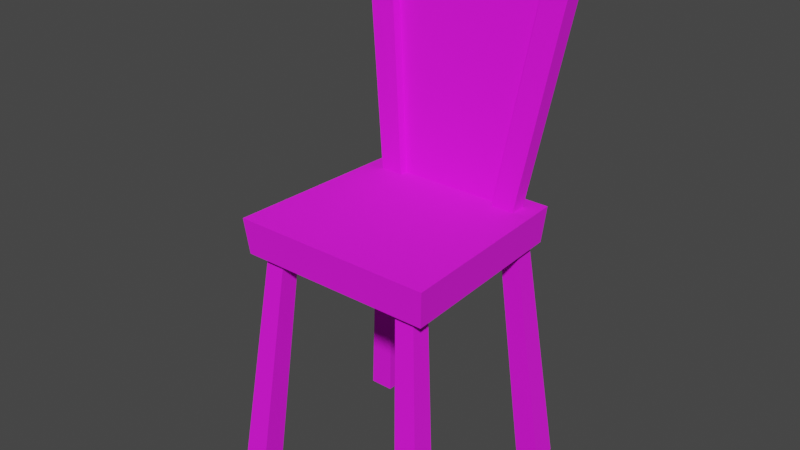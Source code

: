 # Source: chair.blend  (saved by Blender 2.83.18; exported with 4.5.12 LTS)
import bpy
from mathutils import Matrix  # noqa: F401  (used for matrix-valued properties, if any)

bpy.ops.wm.read_factory_settings(use_empty=True)
scene = bpy.context.scene
scene.name = 'Scene'

# ---- images (referenced by path relative to the original .blend; pixels are not part of the script)
import os
ASSET_DIR = os.environ.get("B2B_ASSET_DIR", "")  # directory of the original .blend (textures are referenced by path, not embedded)
HERE = os.path.dirname(os.path.abspath(__file__))  # packed textures are extracted next to this script under _unpacked/

def load_image(name, relpath, width, height, colorspace="sRGB"):
    """Load a texture the original file referenced (path relative to the .blend, or extracted next to this script)."""
    p = next((c for c in (os.path.join(HERE, relpath), os.path.join(ASSET_DIR, relpath)) if relpath and os.path.exists(c)), "")
    if p:
        img = bpy.data.images.load(p, check_existing=True)
        img.name = name
    else:  # same state as the original file: an image datablock whose file is absent (Cycles renders it pink)
        img = bpy.data.images.new(name, width, height)
        img.source = "FILE"
        img.filepath = "//" + (relpath or name)
    img.colorspace_settings.name = colorspace
    return img
img_chair_diffuse_png = load_image('chair_diffuse.png', 'chair_diffuse.png', 1024, 1024, 'sRGB')

# ---- materials (node trees are filled in below, after node groups)
mat_chair = bpy.data.materials.new('chair')
mat_chair.alpha_threshold = 0.0
mat_chair.use_transparent_shadow = False
mat_chair.preview_render_type = 'FLAT'
mat_chair.roughness = 0.5
mat_chair.specular_intensity = 0.0
mat_chair.line_color = (0.0, 0.0, 0.0, 1.0)

# ---- material node trees
mat_chair.use_nodes = True; mat_chair.node_tree.nodes.clear()
_N = mat_chair.node_tree.nodes; _L = mat_chair.node_tree.links
n0 = _N.new('ShaderNodeBsdfPrincipled'); n0.name = 'Principled BSDF'; n0.location = (10, 300)
n0.distribution = 'GGX'
n0.subsurface_method = 'BURLEY'
n0.inputs[2].default_value = 1.0
n0.inputs[3].default_value = 1.45
n0.inputs[27].default_value = (0.0, 0.0, 0.0, 1.0)
n0.inputs[28].default_value = 1.0
n1 = _N.new('ShaderNodeOutputMaterial'); n1.name = 'Material Output'; n1.location = (300, 300)
n2 = _N.new('ShaderNodeTexImage'); n2.name = 'Image Texture'; n2.location = (-353, 278)
n2.image = img_chair_diffuse_png
n2.interpolation = 'Closest'
_L.new(n0.outputs[0], n1.inputs[0])
_L.new(n2.outputs[0], n0.inputs[0])
n1.is_active_output = True

# ---- world
world_world = bpy.data.worlds.new('World'); scene.world = world_world
world_world.use_nodes = True; world_world.node_tree.nodes.clear()
_N = world_world.node_tree.nodes; _L = world_world.node_tree.links
n0 = _N.new('ShaderNodeOutputWorld'); n0.name = 'World Output'; n0.location = (300, 300)
n1 = _N.new('ShaderNodeBackground'); n1.name = 'Background'; n1.location = (10, 300)
n1.inputs[0].default_value = (0.05088, 0.05088, 0.05088, 1.0)
_L.new(n1.outputs[0], n0.inputs[0])
n0.is_active_output = True
world_world.color = (0.05088, 0.05088, 0.05088)
world_world.use_sun_shadow = False
world_world.sun_shadow_jitter_overblur = 0.0

# ---- meshes
me_chair = bpy.data.meshes.new('Chair')
me_chair.from_pydata([(-0.1775, 0.2042, 0.4674), (-0.1138, 0.1549, 0.01982), (0.1138, 0.1549, 0.01982), (0.1775, 0.2042, 0.4674), (0.2013, 0.1967, 0.5207), (0.2013, 0.1901, 0.4655), (0.2013, 0.2161, 0.4624), (0.2013, 0.2228, 0.5176), (-0.203, 0.2228, 0.5176), (-0.203, 0.2161, 0.4624), (-0.203, 0.1901, 0.4655), (-0.203, 0.1967, 0.5207), (0.1599, 0.1377, 0.01532), (0.1599, 0.1725, 0.01532), (0.1119, 0.1725, 0.01532), (0.1119, 0.1377, 0.01532), (0.2439, 0.189, 0.5556), (0.2439, 0.2289, 0.5556), (0.1848, 0.2289, 0.5396), (0.1848, 0.189, 0.5396), (-0.1599, 0.1377, 0.01532), (-0.1599, 0.1725, 0.01532), (-0.1119, 0.1725, 0.01532), (-0.1119, 0.1377, 0.01532), (-0.2439, 0.189, 0.5556), (-0.2439, 0.2289, 0.5556), (-0.1848, 0.2289, 0.5396), (-0.1848, 0.189, 0.5396), (-0.1769, -0.2294, -0.5556), (-0.1769, -0.1769, -0.5556), (-0.2294, -0.1769, -0.5556), (-0.2294, -0.2294, -0.5556), (-0.1342, -0.1741, -0.01743), (-0.1342, -0.1342, -0.01743), (-0.1741, -0.1342, -0.01743), (-0.1741, -0.1741, -0.01743), (-0.1769, 0.1769, -0.5556), (-0.1769, 0.2294, -0.5556), (-0.2294, 0.2294, -0.5556), (-0.2294, 0.1769, -0.5556), (-0.1342, 0.1342, -0.01743), (-0.1342, 0.1741, -0.01743), (-0.1741, 0.1741, -0.01743), (-0.1741, 0.1342, -0.01743), (0.2294, -0.2294, -0.5556), (0.2294, -0.1769, -0.5556), (0.1769, -0.1769, -0.5556), (0.1769, -0.2294, -0.5556), (0.1741, -0.1741, -0.01743), (0.1741, -0.1342, -0.01743), (0.1342, -0.1342, -0.01743), (0.1342, -0.1741, -0.01743), (0.1342, 0.1342, -0.01743), (0.1342, 0.1741, -0.01743), (0.1741, 0.1741, -0.01743), (0.1741, 0.1342, -0.01743), (0.1769, 0.1769, -0.5556), (0.1769, 0.2294, -0.5556), (0.2294, 0.2294, -0.5556), (0.2294, 0.1769, -0.5556), (-0.2077, -0.1949, -0.05244), (-0.1902, 0.1977, -0.05244), (0.1902, 0.1977, -0.05244), (0.2077, -0.1949, -0.05244), (-0.2144, -0.2021, 0.02369), (-0.1963, 0.205, 0.02369), (0.1963, 0.205, 0.02369), (0.2144, -0.2021, 0.02369)], [], [(0, 3, 2, 1), (6, 9, 8, 7), (7, 8, 11, 4), (4, 11, 10, 5), (5, 10, 9, 6), (16, 17, 18, 19), (12, 13, 17, 16), (13, 14, 18, 17), (14, 15, 19, 18), (16, 19, 15, 12), (24, 27, 26, 25), (20, 24, 25, 21), (21, 25, 26, 22), (22, 26, 27, 23), (24, 20, 23, 27), (28, 29, 33, 32), (29, 30, 34, 33), (30, 31, 35, 34), (32, 35, 31, 28), (36, 37, 41, 40), (37, 38, 42, 41), (38, 39, 43, 42), (40, 43, 39, 36), (44, 45, 49, 48), (45, 46, 50, 49), (46, 47, 51, 50), (48, 51, 47, 44), (55, 52, 56, 59), (57, 56, 52, 53), (58, 57, 53, 54), (59, 58, 54, 55), (64, 67, 66, 65), (60, 64, 65, 61), (61, 65, 66, 62), (62, 66, 67, 63), (64, 60, 63, 67)])
_uv = me_chair.uv_layers.new(name='UVMap')
_uv.uv.foreach_set('vector', [0.2973, 0.9731, 0.6532, 0.9731, 0.6175, 0.5595, 0.333, 0.5595, 0.08435, 0.5945, 0.08435, 0.9516, 0.134, 0.9516, 0.134, 0.5945, 0.1578, 0.5945, 0.1578, 0.9516, 0.134, 0.9516, 0.134, 0.5945, 0.134, 0.5945, 0.134, 0.9516, 0.08435, 0.9516, 0.08435, 0.5945, 0.134, 0.5945, 0.134, 0.9516, 0.1574, 0.9516, 0.1574, 0.5945, 0.9046, 0.9843, 0.9046, 0.9843, 0.8548, 0.9632, 0.8548, 0.9632, 0.7354, 0.4971, 0.7657, 0.5001, 0.7683, 0.9751, 0.7336, 0.9717, 0.9009, 0.5022, 0.8573, 0.4962, 0.8548, 0.9632, 0.9046, 0.9843, 0.7142, 0.503, 0.6839, 0.5, 0.6835, 0.9608, 0.7182, 0.9642, 0.9046, 0.9843, 0.8548, 0.9632, 0.8573, 0.4962, 0.9009, 0.5022, 0.7912, 0.9843, 0.841, 0.9632, 0.841, 0.9632, 0.7912, 0.9843, 0.7354, 0.4971, 0.7336, 0.9717, 0.7683, 0.9751, 0.7657, 0.5001, 0.7948, 0.5022, 0.7912, 0.9843, 0.841, 0.9632, 0.8384, 0.4962, 0.7142, 0.503, 0.7182, 0.9642, 0.6835, 0.9608, 0.6839, 0.5, 0.7912, 0.9843, 0.7948, 0.5022, 0.8384, 0.4962, 0.841, 0.9632, 0.106, 0.02741, 0.152, 0.03112, 0.1511, 0.5027, 0.115, 0.4994, 0.3384, 0.02588, 0.2922, 0.02211, 0.3022, 0.4998, 0.3373, 0.5027, 0.1509, 0.03127, 0.1051, 0.02759, 0.1156, 0.5006, 0.1503, 0.5034, 0.3373, 0.5027, 0.3022, 0.4998, 0.2922, 0.02211, 0.3384, 0.02588, 0.1694, 0.02996, 0.214, 0.02877, 0.2038, 0.5004, 0.1691, 0.5024, 0.3928, 0.03032, 0.3466, 0.02655, 0.3567, 0.5043, 0.3917, 0.5071, 0.2138, 0.02768, 0.1681, 0.03128, 0.1677, 0.5034, 0.2025, 0.5007, 0.3917, 0.5071, 0.3567, 0.5043, 0.3466, 0.02655, 0.3928, 0.03032, 0.05048, 0.02299, 0.09625, 0.02668, 0.09569, 0.4988, 0.06097, 0.496, 0.4554, 0.0267, 0.4093, 0.03147, 0.4207, 0.5081, 0.4557, 0.5045, 0.09625, 0.02668, 0.05048, 0.02299, 0.06097, 0.496, 0.09569, 0.4988, 0.4557, 0.5045, 0.4207, 0.5081, 0.4093, 0.03147, 0.4554, 0.0267, 0.51, 0.4989, 0.475, 0.5025, 0.4636, 0.02586, 0.5097, 0.02109, 0.2756, 0.02478, 0.2298, 0.02758, 0.2212, 0.4996, 0.256, 0.4975, 0.5097, 0.02109, 0.4636, 0.02586, 0.475, 0.5025, 0.51, 0.4989, 0.2298, 0.02758, 0.2756, 0.02478, 0.256, 0.4975, 0.2212, 0.4996, 0.5539, 0.1196, 0.9164, 0.1196, 0.901, 0.4637, 0.5692, 0.4637, 0.1856, 0.9406, 0.2522, 0.9469, 0.2522, 0.5909, 0.1856, 0.5972, 0.5514, 0.01544, 0.5455, 0.08268, 0.9248, 0.08268, 0.9188, 0.01544, 0.1856, 0.5972, 0.2522, 0.5909, 0.2522, 0.9469, 0.1856, 0.9406, 0.5457, 0.08268, 0.5516, 0.01544, 0.9186, 0.01544, 0.9245, 0.08268])
_ca = me_chair.color_attributes.new('Col', 'BYTE_COLOR', 'CORNER')
_ca.data.foreach_set('color', [1.0, 1.0, 1.0, 1.0, 1.0, 1.0, 1.0, 1.0, 1.0, 1.0, 1.0, 1.0, 1.0, 1.0, 1.0, 1.0, 1.0, 1.0, 1.0, 1.0, 1.0, 1.0, 1.0, 1.0, 1.0, 1.0, 1.0, 1.0, 1.0, 1.0, 1.0, 1.0, 1.0, 1.0, 1.0, 1.0, 1.0, 1.0, 1.0, 1.0, 1.0, 1.0, 1.0, 1.0, 1.0, 1.0, 1.0, 1.0, 1.0, 1.0, 1.0, 1.0, 1.0, 1.0, 1.0, 1.0, 1.0, 1.0, 1.0, 1.0, 1.0, 1.0, 1.0, 1.0, 1.0, 1.0, 1.0, 1.0, 1.0, 1.0, 1.0, 1.0, 1.0, 1.0, 1.0, 1.0, 1.0, 1.0, 1.0, 1.0, 1.0, 1.0, 1.0, 1.0, 1.0, 1.0, 1.0, 1.0, 1.0, 1.0, 1.0, 1.0, 1.0, 1.0, 1.0, 1.0, 1.0, 1.0, 1.0, 1.0, 1.0, 1.0, 1.0, 1.0, 1.0, 1.0, 1.0, 1.0, 1.0, 1.0, 1.0, 1.0, 1.0, 1.0, 1.0, 1.0, 1.0, 1.0, 1.0, 1.0, 1.0, 1.0, 1.0, 1.0, 1.0, 1.0, 1.0, 1.0, 1.0, 1.0, 1.0, 1.0, 1.0, 1.0, 1.0, 1.0, 1.0, 1.0, 1.0, 1.0, 1.0, 1.0, 1.0, 1.0, 1.0, 1.0, 1.0, 1.0, 1.0, 1.0, 1.0, 1.0, 1.0, 1.0, 1.0, 1.0, 1.0, 1.0, 1.0, 1.0, 1.0, 1.0, 1.0, 1.0, 1.0, 1.0, 1.0, 1.0, 1.0, 1.0, 1.0, 1.0, 1.0, 1.0, 1.0, 1.0, 1.0, 1.0, 1.0, 1.0, 1.0, 1.0, 1.0, 1.0, 1.0, 1.0, 1.0, 1.0, 1.0, 1.0, 1.0, 1.0, 1.0, 1.0, 1.0, 1.0, 1.0, 1.0, 1.0, 1.0, 1.0, 1.0, 1.0, 1.0, 1.0, 1.0, 1.0, 1.0, 1.0, 1.0, 1.0, 1.0, 1.0, 1.0, 1.0, 1.0, 1.0, 1.0, 1.0, 1.0, 1.0, 1.0, 1.0, 1.0, 1.0, 1.0, 1.0, 1.0, 1.0, 1.0, 1.0, 1.0, 1.0, 1.0, 1.0, 1.0, 1.0, 1.0, 1.0, 1.0, 1.0, 1.0, 1.0, 1.0, 1.0, 1.0, 1.0, 1.0, 1.0, 1.0, 1.0, 1.0, 1.0, 1.0, 1.0, 1.0, 1.0, 1.0, 1.0, 1.0, 1.0, 1.0, 1.0, 1.0, 1.0, 1.0, 1.0, 1.0, 1.0, 1.0, 1.0, 1.0, 1.0, 1.0, 1.0, 1.0, 1.0, 1.0, 1.0, 1.0, 1.0, 1.0, 1.0, 1.0, 1.0, 1.0, 1.0, 1.0, 1.0, 1.0, 1.0, 1.0, 1.0, 1.0, 1.0, 1.0, 1.0, 1.0, 1.0, 1.0, 1.0, 1.0, 1.0, 1.0, 1.0, 1.0, 1.0, 1.0, 1.0, 1.0, 1.0, 1.0, 1.0, 1.0, 1.0, 1.0, 1.0, 1.0, 1.0, 1.0, 1.0, 1.0, 1.0, 1.0, 1.0, 1.0, 1.0, 1.0, 1.0, 1.0, 1.0, 1.0, 1.0, 1.0, 1.0, 1.0, 1.0, 1.0, 1.0, 1.0, 1.0, 1.0, 1.0, 1.0, 1.0, 1.0, 1.0, 1.0, 1.0, 1.0, 1.0, 1.0, 1.0, 1.0, 1.0, 1.0, 1.0, 1.0, 1.0, 1.0, 1.0, 1.0, 1.0, 1.0, 1.0, 1.0, 1.0, 1.0, 1.0, 1.0, 1.0, 1.0, 1.0, 1.0, 1.0, 1.0, 1.0, 1.0, 1.0, 1.0, 1.0, 1.0, 1.0, 1.0, 1.0, 1.0, 1.0, 1.0, 1.0, 1.0, 1.0, 1.0, 1.0, 1.0, 1.0, 1.0, 1.0, 1.0, 1.0, 1.0, 1.0, 1.0, 1.0, 1.0, 1.0, 1.0, 1.0, 1.0, 1.0, 1.0, 1.0, 1.0, 1.0, 1.0, 1.0, 1.0, 1.0, 1.0, 1.0, 1.0, 1.0, 1.0, 1.0, 1.0, 1.0, 1.0, 1.0, 1.0, 1.0, 1.0, 1.0, 1.0, 1.0, 1.0, 1.0, 1.0, 1.0, 1.0, 1.0, 1.0, 1.0, 1.0, 1.0, 1.0, 1.0, 1.0, 1.0, 1.0, 1.0, 1.0, 1.0, 1.0, 1.0, 1.0, 1.0, 1.0, 1.0, 1.0, 1.0, 1.0, 1.0, 1.0, 1.0, 1.0, 1.0, 1.0, 1.0, 1.0, 1.0, 1.0, 1.0, 1.0, 1.0, 1.0, 1.0, 1.0, 1.0, 1.0, 1.0, 1.0, 1.0, 1.0, 1.0, 1.0, 1.0, 1.0, 1.0, 1.0, 1.0, 1.0, 1.0, 1.0, 1.0, 1.0, 1.0, 1.0, 1.0, 1.0, 1.0, 1.0, 1.0, 1.0, 1.0, 1.0, 1.0, 1.0, 1.0, 1.0, 1.0, 1.0, 1.0, 1.0, 1.0, 1.0, 1.0, 1.0, 1.0, 1.0, 1.0, 1.0, 1.0, 1.0, 1.0, 1.0, 1.0, 1.0, 1.0, 1.0, 1.0, 1.0, 1.0, 1.0, 1.0, 1.0, 1.0, 1.0, 1.0, 1.0, 1.0, 1.0, 1.0, 1.0, 1.0, 1.0, 1.0, 1.0, 1.0, 1.0, 1.0, 1.0, 1.0, 1.0, 1.0, 1.0, 1.0, 1.0, 1.0, 1.0, 1.0, 1.0, 1.0, 1.0, 1.0, 1.0, 1.0, 1.0, 1.0, 1.0, 1.0, 1.0, 1.0, 1.0, 1.0, 1.0, 1.0, 1.0])
me_chair.materials.append(mat_chair)
me_chair.use_remesh_preserve_volume = False
me_chair.use_remesh_preserve_attributes = False
me_chair.use_mirror_vertex_groups = False
me_chair.update()

# ---- objects
ob_chair = bpy.data.objects.new('Chair', me_chair)

# ---- transforms, parenting, visibility, modifiers, constraints
ob_chair.location = (0.0, 0.0, 0.0)
ob_chair.lock_rotations_4d = False
ob_chair.empty_display_type = 'ARROWS'
ob_chair.color = (0.0, 0.0, 0.0, 1.0)
ob_chair.lineart.crease_threshold = 0.0

# ---- collection membership
scene.collection.objects.link(ob_chair)

# ---- scene / render settings (as saved in the file)
scene.frame_start = 1; scene.frame_end = 250; scene.frame_set(1)
scene.render.engine = 'BLENDER_EEVEE_NEXT'
scene.cycles.use_denoising = False
scene.cycles.samples = 128
scene.cycles.sampling_pattern = 'TABULATED_SOBOL'
scene.cycles.use_adaptive_sampling = False
scene.cycles.use_light_tree = False
scene.view_settings.view_transform = 'Filmic'
bpy.context.view_layer.update()

# ---- added for rendering (the .blend has no active camera and no usable light): camera, sun
cam_auto = bpy.data.cameras.new('AutoCamera')
cam_auto.lens = 50.0
cam_auto.sensor_width = 36.0
cam_auto.clip_end = 1000.0
ob_auto_camera = bpy.data.objects.new('AutoCamera', cam_auto)
scene.collection.objects.link(ob_auto_camera)
ob_auto_camera.location = (1.20035, -1.44042, 0.960283)
ob_auto_camera.rotation_euler = (1.09748, -7.21219e-08, 0.694738)
scene.camera = ob_auto_camera
light_auto_sun = bpy.data.lights.new('AutoSun', 'SUN')
light_auto_sun.energy = 3.0
light_auto_sun.angle = 0.0523599
ob_auto_sun = bpy.data.objects.new('AutoSun', light_auto_sun)
scene.collection.objects.link(ob_auto_sun)
ob_auto_sun.rotation_euler = (0.872665, 0.174533, 0.523599)
bpy.context.view_layer.update()
